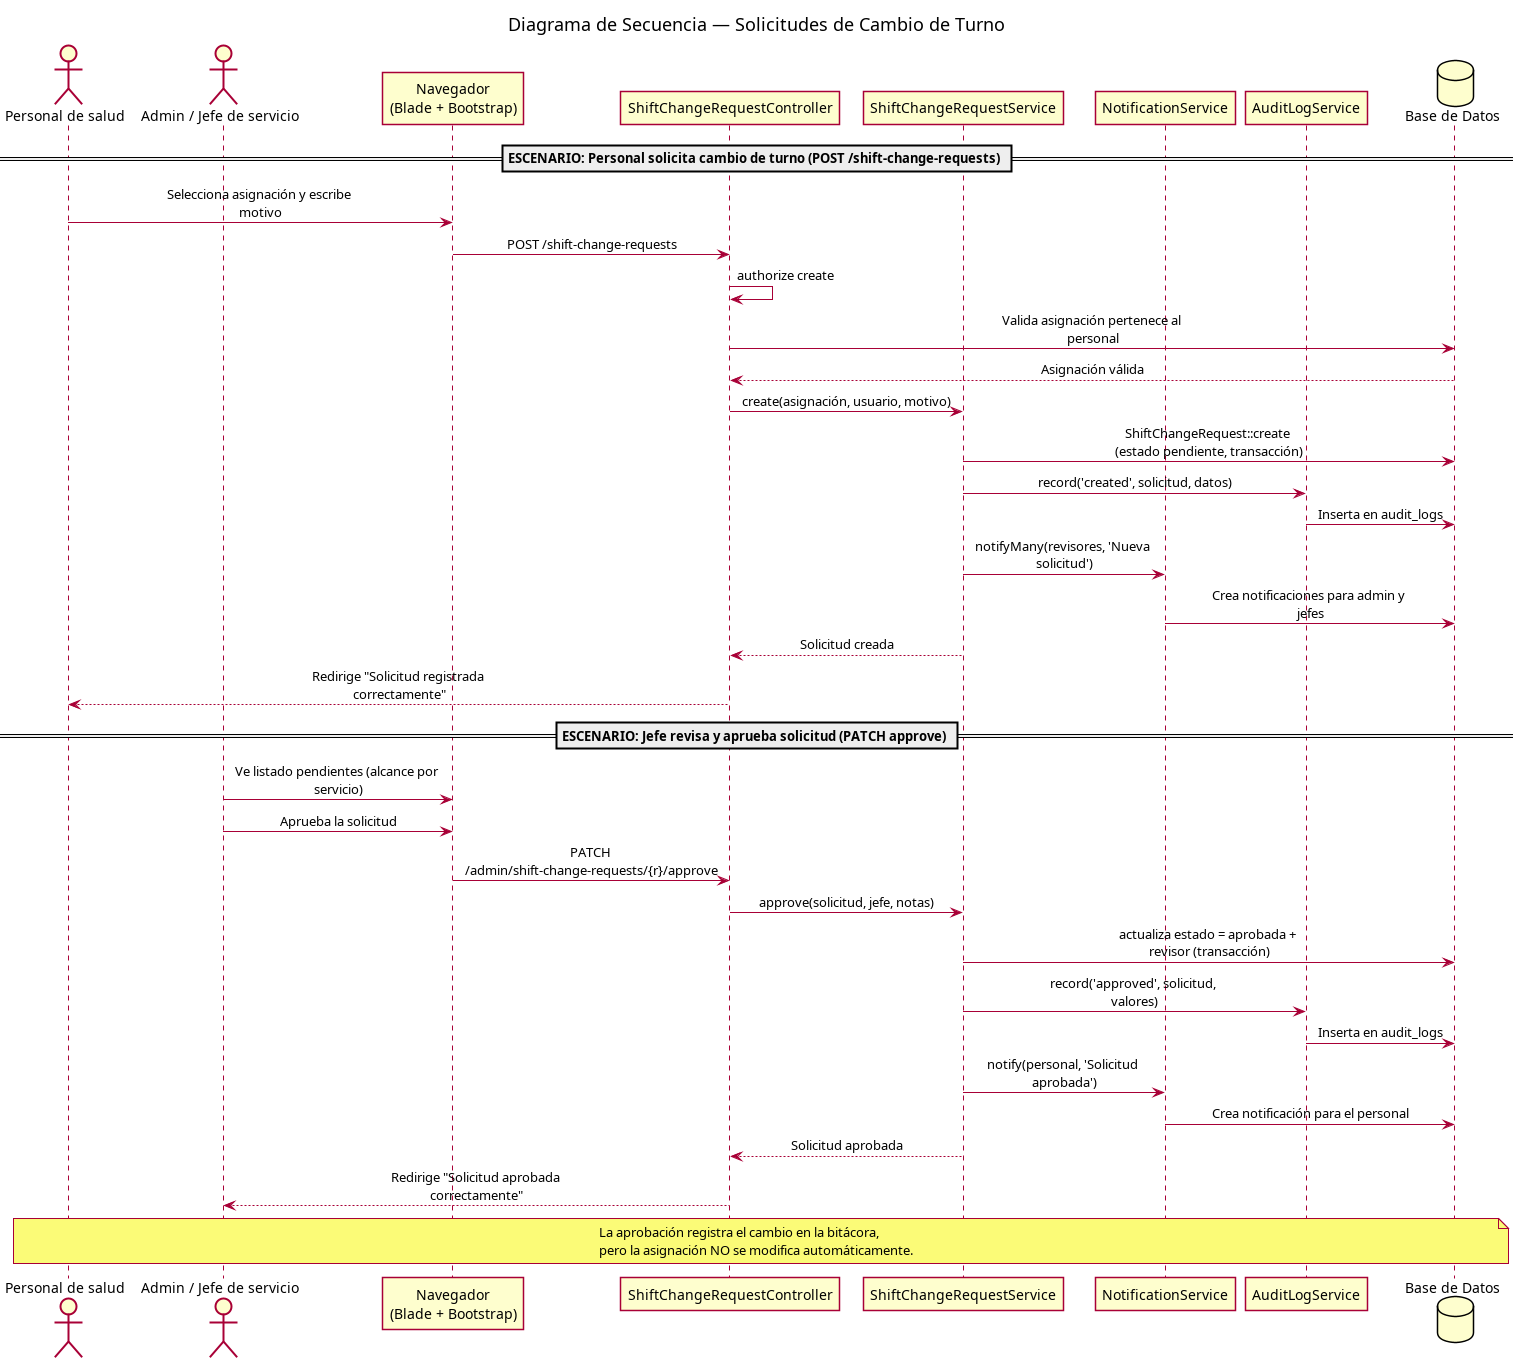

The diagram above was rendered by PlantUML. Its source (embedded in the PNG):
@startuml
skinparam backgroundColor #FFFFFF
skinparam shadowing false
skinparam sequenceMessageAlign center
skinparam maxMessageSize 210
title Diagrama de Secuencia — Solicitudes de Cambio de Turno

actor "Personal de salud" as personal
actor "Admin / Jefe de servicio" as jefe
participant "Navegador\n(Blade + Bootstrap)" as web
participant "ShiftChangeRequestController" as ctrl
participant "ShiftChangeRequestService" as srv
participant "NotificationService" as notif
participant "AuditLogService" as audit
database "Base de Datos" as db

== ESCENARIO: Personal solicita cambio de turno (POST /shift-change-requests) ==
personal -> web : Selecciona asignación y escribe motivo
web -> ctrl : POST /shift-change-requests
ctrl -> ctrl : authorize create
ctrl -> db : Valida asignación pertenece al personal
db --> ctrl : Asignación válida
ctrl -> srv : create(asignación, usuario, motivo)
srv -> db : ShiftChangeRequest::create (estado pendiente, transacción)
srv -> audit : record('created', solicitud, datos)
audit -> db : Inserta en audit_logs
srv -> notif : notifyMany(revisores, 'Nueva solicitud')
notif -> db : Crea notificaciones para admin y jefes
srv --> ctrl : Solicitud creada
ctrl --> personal : Redirige "Solicitud registrada correctamente"

== ESCENARIO: Jefe revisa y aprueba solicitud (PATCH approve) ==
jefe -> web : Ve listado pendientes (alcance por servicio)
jefe -> web : Aprueba la solicitud
web -> ctrl : PATCH /admin/shift-change-requests/{r}/approve
ctrl -> srv : approve(solicitud, jefe, notas)
srv -> db : actualiza estado = aprobada + revisor (transacción)
srv -> audit : record('approved', solicitud, valores)
audit -> db : Inserta en audit_logs
srv -> notif : notify(personal, 'Solicitud aprobada')
notif -> db : Crea notificación para el personal
srv --> ctrl : Solicitud aprobada
ctrl --> jefe : Redirige "Solicitud aprobada correctamente"

note over personal, db : La aprobación registra el cambio en la bitácora,\npero la asignación NO se modifica automáticamente.

@enduml